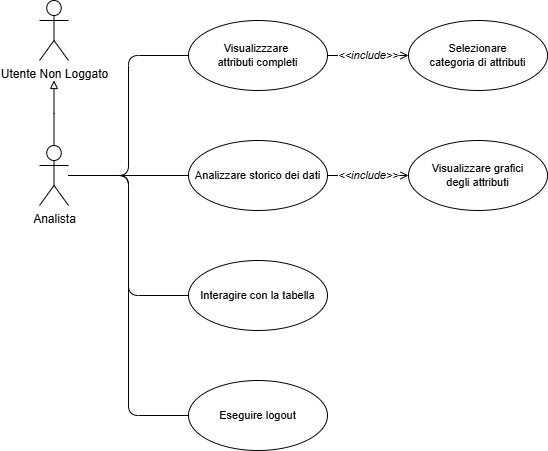

The diagram above was exported from draw.io. Its source (the exported page's mxGraphModel, read from the mxfile embedded in the PNG):
<mxGraphModel dx="1426" dy="781" grid="1" gridSize="10" guides="1" tooltips="1" connect="1" arrows="1" fold="1" page="1" pageScale="1" pageWidth="2336" pageHeight="1654" background="#FFFFFF" math="0" shadow="0">
  <root>
    <mxCell id="0" />
    <mxCell id="1" parent="0" />
    <mxCell id="Xm9q-Pac63TCy0FAnyLE-1" style="edgeStyle=orthogonalEdgeStyle;shape=connector;curved=0;rounded=1;orthogonalLoop=1;jettySize=auto;html=1;entryX=0;entryY=0.5;entryDx=0;entryDy=0;strokeColor=default;align=center;verticalAlign=middle;fontFamily=Helvetica;fontSize=11;fontColor=default;labelBackgroundColor=default;endArrow=none;endFill=0;" parent="1" source="Xm9q-Pac63TCy0FAnyLE-6" target="Xm9q-Pac63TCy0FAnyLE-8" edge="1">
      <mxGeometry relative="1" as="geometry" />
    </mxCell>
    <mxCell id="69KT1fYimzONdwD2aMPD-1" style="edgeStyle=orthogonalEdgeStyle;rounded=0;orthogonalLoop=1;jettySize=auto;html=1;endArrow=block;endFill=0;" parent="1" source="Xm9q-Pac63TCy0FAnyLE-6" edge="1">
      <mxGeometry relative="1" as="geometry">
        <mxPoint x="1635.5" y="830" as="targetPoint" />
      </mxGeometry>
    </mxCell>
    <mxCell id="gHocJxsoFCx9chSfGXaF-1" style="edgeStyle=orthogonalEdgeStyle;rounded=1;orthogonalLoop=1;jettySize=auto;html=1;entryX=0;entryY=0.5;entryDx=0;entryDy=0;curved=0;endArrow=none;endFill=0;" parent="1" source="Xm9q-Pac63TCy0FAnyLE-6" target="Xm9q-Pac63TCy0FAnyLE-14" edge="1">
      <mxGeometry relative="1" as="geometry" />
    </mxCell>
    <mxCell id="gHocJxsoFCx9chSfGXaF-5" style="edgeStyle=orthogonalEdgeStyle;shape=connector;curved=0;rounded=1;orthogonalLoop=1;jettySize=auto;html=1;entryX=0;entryY=0.5;entryDx=0;entryDy=0;strokeColor=default;align=center;verticalAlign=middle;fontFamily=Helvetica;fontSize=11;fontColor=default;labelBackgroundColor=default;endArrow=none;endFill=0;" parent="1" source="Xm9q-Pac63TCy0FAnyLE-6" target="gHocJxsoFCx9chSfGXaF-4" edge="1">
      <mxGeometry relative="1" as="geometry" />
    </mxCell>
    <mxCell id="gHocJxsoFCx9chSfGXaF-8" style="edgeStyle=orthogonalEdgeStyle;shape=connector;curved=0;rounded=1;orthogonalLoop=1;jettySize=auto;html=1;entryX=0;entryY=0.5;entryDx=0;entryDy=0;strokeColor=default;align=center;verticalAlign=middle;fontFamily=Helvetica;fontSize=11;fontColor=default;labelBackgroundColor=default;endArrow=none;endFill=0;" parent="1" source="Xm9q-Pac63TCy0FAnyLE-6" target="EDUEzZE8j4vmdUdos0K0-1" edge="1">
      <mxGeometry relative="1" as="geometry" />
    </mxCell>
    <mxCell id="Xm9q-Pac63TCy0FAnyLE-6" value="Analista" style="shape=umlActor;verticalLabelPosition=bottom;verticalAlign=top;html=1;outlineConnect=0;" parent="1" vertex="1">
      <mxGeometry x="1621" y="895" width="29" height="60" as="geometry" />
    </mxCell>
    <mxCell id="gHocJxsoFCx9chSfGXaF-2" value="&amp;lt;&amp;lt;include&amp;gt;&amp;gt;" style="edgeStyle=orthogonalEdgeStyle;shape=connector;curved=0;rounded=1;orthogonalLoop=1;jettySize=auto;html=1;entryX=0;entryY=0.5;entryDx=0;entryDy=0;strokeColor=default;align=center;verticalAlign=middle;fontFamily=Helvetica;fontSize=11;fontColor=default;labelBackgroundColor=default;endArrow=open;endFill=0;dashed=1;dashPattern=12 12;fontStyle=2" parent="1" source="Xm9q-Pac63TCy0FAnyLE-8" target="Xm9q-Pac63TCy0FAnyLE-12" edge="1">
      <mxGeometry relative="1" as="geometry" />
    </mxCell>
    <mxCell id="Xm9q-Pac63TCy0FAnyLE-8" value="Analizzare storico dei dati" style="ellipse;whiteSpace=wrap;html=1;fontFamily=Helvetica;fontSize=11;fontColor=default;labelBackgroundColor=default;" parent="1" vertex="1">
      <mxGeometry x="1770" y="890" width="139" height="70" as="geometry" />
    </mxCell>
    <mxCell id="Xm9q-Pac63TCy0FAnyLE-12" value="Visualizzare&lt;span style=&quot;background-color: light-dark(#ffffff, var(--ge-dark-color, #121212)); color: light-dark(rgb(0, 0, 0), rgb(255, 255, 255));&quot;&gt;&amp;nbsp;grafici&lt;/span&gt;&lt;div&gt;&lt;div&gt;degli attributi&lt;/div&gt;&lt;/div&gt;" style="ellipse;whiteSpace=wrap;html=1;fontFamily=Helvetica;fontSize=11;fontColor=default;labelBackgroundColor=default;" parent="1" vertex="1">
      <mxGeometry x="1990" y="890" width="139" height="70" as="geometry" />
    </mxCell>
    <mxCell id="Xm9q-Pac63TCy0FAnyLE-14" value="Interagire con la tabella" style="ellipse;whiteSpace=wrap;html=1;fontFamily=Helvetica;fontSize=11;fontColor=default;labelBackgroundColor=default;" parent="1" vertex="1">
      <mxGeometry x="1770" y="1010" width="139" height="70" as="geometry" />
    </mxCell>
    <mxCell id="Xm9q-Pac63TCy0FAnyLE-16" value="Utente Non Loggato" style="shape=umlActor;verticalLabelPosition=bottom;verticalAlign=top;html=1;outlineConnect=0;" parent="1" vertex="1">
      <mxGeometry x="1621" y="750" width="29" height="60" as="geometry" />
    </mxCell>
    <mxCell id="EDUEzZE8j4vmdUdos0K0-1" value="Eseguire logout" style="ellipse;whiteSpace=wrap;html=1;fontFamily=Helvetica;fontSize=11;fontColor=default;labelBackgroundColor=default;" parent="1" vertex="1">
      <mxGeometry x="1770" y="1130" width="139" height="70" as="geometry" />
    </mxCell>
    <mxCell id="gHocJxsoFCx9chSfGXaF-7" value="&amp;lt;&amp;lt;include&amp;gt;&amp;gt;" style="edgeStyle=orthogonalEdgeStyle;shape=connector;curved=0;rounded=1;orthogonalLoop=1;jettySize=auto;html=1;strokeColor=default;align=center;verticalAlign=middle;fontFamily=Helvetica;fontSize=11;fontColor=default;labelBackgroundColor=default;endArrow=open;endFill=0;fontStyle=2;dashed=1;dashPattern=12 12;" parent="1" source="gHocJxsoFCx9chSfGXaF-4" target="gHocJxsoFCx9chSfGXaF-6" edge="1">
      <mxGeometry relative="1" as="geometry" />
    </mxCell>
    <mxCell id="gHocJxsoFCx9chSfGXaF-4" value="Visualizzzare&amp;nbsp;&lt;div&gt;attributi completi&lt;/div&gt;" style="ellipse;whiteSpace=wrap;html=1;fontFamily=Helvetica;fontSize=11;fontColor=default;labelBackgroundColor=default;" parent="1" vertex="1">
      <mxGeometry x="1770" y="770" width="139" height="70" as="geometry" />
    </mxCell>
    <mxCell id="gHocJxsoFCx9chSfGXaF-6" value="Selezionare&lt;div&gt;categoria&amp;nbsp;&lt;span style=&quot;background-color: light-dark(#ffffff, var(--ge-dark-color, #121212)); color: light-dark(rgb(0, 0, 0), rgb(255, 255, 255));&quot;&gt;di attributi&lt;/span&gt;&lt;/div&gt;" style="ellipse;whiteSpace=wrap;html=1;fontFamily=Helvetica;fontSize=11;fontColor=default;labelBackgroundColor=default;" parent="1" vertex="1">
      <mxGeometry x="1990" y="770" width="139" height="70" as="geometry" />
    </mxCell>
  </root>
</mxGraphModel>